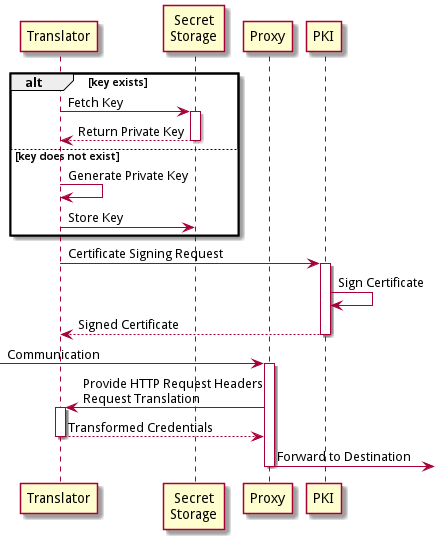

The diagram above was rendered by PlantUML. Its source (embedded in the PNG):
@startuml

participant "Translator" as t
participant "Secret\nStorage" as sec
participant "Proxy" as p
participant "PKI" as k

alt key exists
    t -> sec : Fetch Key
    activate sec
    return Return Private Key
else key does not exist
    t -> t : Generate Private Key
    t -> sec : Store Key
end

t -> k : Certificate Signing Request
activate k
    k -> k : Sign Certificate
return Signed Certificate

[-> p : Communication
activate p
    p -> t : Provide HTTP Request Headers\nRequest Translation
    activate t
    return Transformed Credentials
    p ->] : Forward to Destination
deactivate p

@enduml